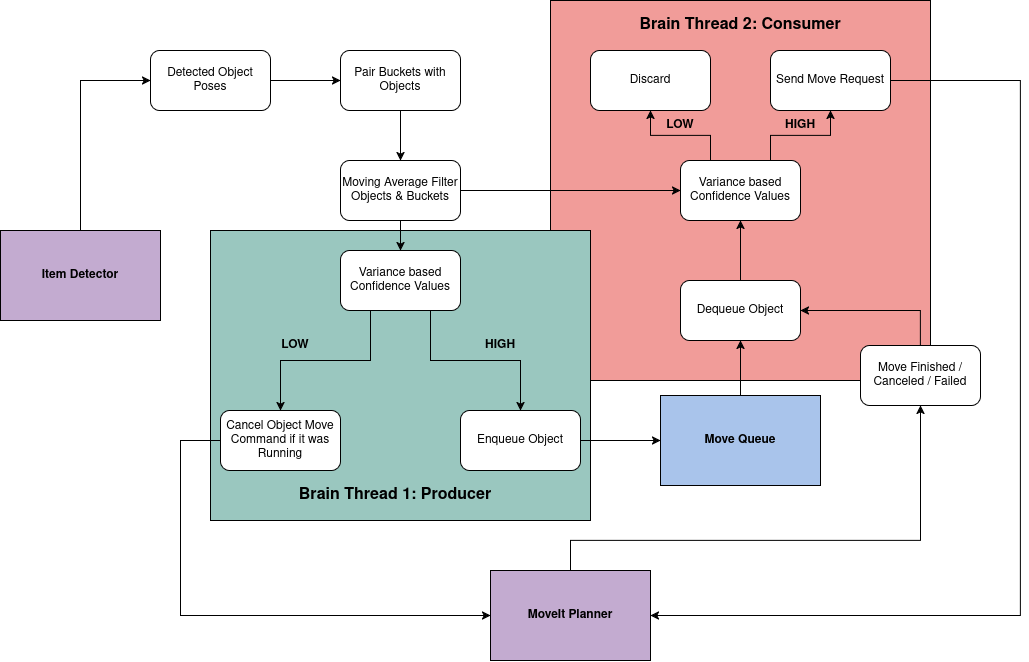

The diagram above was exported from draw.io. Its source (the exported page's mxGraphModel, read from the mxfile embedded in the PNG):
<mxGraphModel dx="1489" dy="956" grid="1" gridSize="10" guides="1" tooltips="1" connect="1" arrows="1" fold="1" page="1" pageScale="1" pageWidth="850" pageHeight="1100" math="0" shadow="0">
  <root>
    <mxCell id="0" />
    <mxCell id="1" parent="0" />
    <mxCell id="F2wejWxBxSPgrEZcKwjP-57" parent="1" style="rounded=0;whiteSpace=wrap;html=1;fillColor=light-dark(#F19C99,#9AC7BF);" value="" vertex="1">
      <mxGeometry height="380" width="380" x="650" y="30" as="geometry" />
    </mxCell>
    <mxCell id="F2wejWxBxSPgrEZcKwjP-23" parent="1" style="rounded=0;whiteSpace=wrap;html=1;fillColor=light-dark(#9AC7BF,#9AC7BF);" value="" vertex="1">
      <mxGeometry height="290" width="380" x="310" y="260" as="geometry" />
    </mxCell>
    <mxCell id="F2wejWxBxSPgrEZcKwjP-3" edge="1" parent="1" source="F2wejWxBxSPgrEZcKwjP-1" style="edgeStyle=orthogonalEdgeStyle;rounded=0;orthogonalLoop=1;jettySize=auto;html=1;entryX=0;entryY=0.5;entryDx=0;entryDy=0;" target="F2wejWxBxSPgrEZcKwjP-4">
      <mxGeometry relative="1" as="geometry">
        <mxPoint x="250" y="180" as="targetPoint" />
      </mxGeometry>
    </mxCell>
    <mxCell id="F2wejWxBxSPgrEZcKwjP-1" parent="1" style="rounded=1;whiteSpace=wrap;html=1;" value="Detected Object Poses" vertex="1">
      <mxGeometry height="60" width="120" x="250" y="80" as="geometry" />
    </mxCell>
    <mxCell id="F2wejWxBxSPgrEZcKwjP-48" edge="1" parent="1" source="F2wejWxBxSPgrEZcKwjP-4" style="edgeStyle=orthogonalEdgeStyle;rounded=0;orthogonalLoop=1;jettySize=auto;html=1;entryX=0.5;entryY=0;entryDx=0;entryDy=0;" target="F2wejWxBxSPgrEZcKwjP-5">
      <mxGeometry relative="1" as="geometry" />
    </mxCell>
    <mxCell id="F2wejWxBxSPgrEZcKwjP-4" parent="1" style="rounded=1;whiteSpace=wrap;html=1;" value="Pair Buckets with Objects" vertex="1">
      <mxGeometry height="60" width="120" x="440" y="80" as="geometry" />
    </mxCell>
    <mxCell id="F2wejWxBxSPgrEZcKwjP-16" edge="1" parent="1" source="F2wejWxBxSPgrEZcKwjP-5" style="edgeStyle=orthogonalEdgeStyle;rounded=0;orthogonalLoop=1;jettySize=auto;html=1;entryX=0.5;entryY=0;entryDx=0;entryDy=0;" target="F2wejWxBxSPgrEZcKwjP-10">
      <mxGeometry relative="1" as="geometry" />
    </mxCell>
    <mxCell id="F2wejWxBxSPgrEZcKwjP-50" edge="1" parent="1" source="F2wejWxBxSPgrEZcKwjP-5" style="edgeStyle=orthogonalEdgeStyle;rounded=0;orthogonalLoop=1;jettySize=auto;html=1;entryX=0;entryY=0.5;entryDx=0;entryDy=0;" target="F2wejWxBxSPgrEZcKwjP-49">
      <mxGeometry relative="1" as="geometry" />
    </mxCell>
    <mxCell id="F2wejWxBxSPgrEZcKwjP-5" parent="1" style="rounded=1;whiteSpace=wrap;html=1;" value="&lt;div&gt;Moving Average Filter&lt;/div&gt;&lt;div&gt;Objects &amp;amp; Buckets&lt;/div&gt;" vertex="1">
      <mxGeometry height="60" width="120" x="440" y="190" as="geometry" />
    </mxCell>
    <mxCell id="F2wejWxBxSPgrEZcKwjP-63" edge="1" parent="1" source="F2wejWxBxSPgrEZcKwjP-6" style="edgeStyle=orthogonalEdgeStyle;rounded=0;orthogonalLoop=1;jettySize=auto;html=1;entryX=0;entryY=0.5;entryDx=0;entryDy=0;" target="F2wejWxBxSPgrEZcKwjP-61">
      <mxGeometry relative="1" as="geometry">
        <Array as="points">
          <mxPoint x="280" y="470" />
          <mxPoint x="280" y="645" />
        </Array>
      </mxGeometry>
    </mxCell>
    <mxCell id="F2wejWxBxSPgrEZcKwjP-6" parent="1" style="rounded=1;whiteSpace=wrap;html=1;" value="Cancel Object Move Command if it was Running" vertex="1">
      <mxGeometry height="60" width="120" x="320" y="440" as="geometry" />
    </mxCell>
    <mxCell id="F2wejWxBxSPgrEZcKwjP-13" edge="1" parent="1" source="F2wejWxBxSPgrEZcKwjP-10" style="edgeStyle=orthogonalEdgeStyle;rounded=0;orthogonalLoop=1;jettySize=auto;html=1;entryX=0.5;entryY=0;entryDx=0;entryDy=0;exitX=0.25;exitY=1;exitDx=0;exitDy=0;" target="F2wejWxBxSPgrEZcKwjP-6">
      <mxGeometry relative="1" as="geometry" />
    </mxCell>
    <mxCell id="F2wejWxBxSPgrEZcKwjP-15" edge="1" parent="1" source="F2wejWxBxSPgrEZcKwjP-10" style="edgeStyle=orthogonalEdgeStyle;rounded=0;orthogonalLoop=1;jettySize=auto;html=1;exitX=0.75;exitY=1;exitDx=0;exitDy=0;" target="F2wejWxBxSPgrEZcKwjP-11">
      <mxGeometry relative="1" as="geometry" />
    </mxCell>
    <mxCell id="F2wejWxBxSPgrEZcKwjP-10" parent="1" style="rounded=1;whiteSpace=wrap;html=1;" value="Variance based Confidence Values" vertex="1">
      <mxGeometry height="60" width="120" x="440" y="280" as="geometry" />
    </mxCell>
    <mxCell id="F2wejWxBxSPgrEZcKwjP-45" edge="1" parent="1" source="F2wejWxBxSPgrEZcKwjP-11" style="edgeStyle=orthogonalEdgeStyle;rounded=0;orthogonalLoop=1;jettySize=auto;html=1;entryX=0;entryY=0.5;entryDx=0;entryDy=0;" target="F2wejWxBxSPgrEZcKwjP-44">
      <mxGeometry relative="1" as="geometry" />
    </mxCell>
    <mxCell id="F2wejWxBxSPgrEZcKwjP-11" parent="1" style="rounded=1;whiteSpace=wrap;html=1;" value="Enqueue Object" vertex="1">
      <mxGeometry height="60" width="120" x="560" y="440" as="geometry" />
    </mxCell>
    <mxCell id="F2wejWxBxSPgrEZcKwjP-17" parent="1" style="text;html=1;whiteSpace=wrap;strokeColor=none;fillColor=none;align=center;verticalAlign=middle;rounded=0;" value="&lt;b&gt;LOW&lt;/b&gt;" vertex="1">
      <mxGeometry height="30" width="60" x="365" y="360" as="geometry" />
    </mxCell>
    <mxCell id="F2wejWxBxSPgrEZcKwjP-18" parent="1" style="text;html=1;whiteSpace=wrap;strokeColor=none;fillColor=none;align=center;verticalAlign=middle;rounded=0;" value="&lt;b&gt;HIGH&lt;/b&gt;" vertex="1">
      <mxGeometry height="30" width="60" x="570" y="360" as="geometry" />
    </mxCell>
    <mxCell id="F2wejWxBxSPgrEZcKwjP-24" parent="1" style="text;html=1;whiteSpace=wrap;strokeColor=none;fillColor=none;align=center;verticalAlign=middle;rounded=0;" value="&lt;font style=&quot;font-size: 16px;&quot;&gt;&lt;b&gt;Brain Thread 1: Producer&lt;/b&gt;&lt;/font&gt;" vertex="1">
      <mxGeometry height="30" width="270" x="360" y="510" as="geometry" />
    </mxCell>
    <mxCell id="F2wejWxBxSPgrEZcKwjP-51" edge="1" parent="1" source="F2wejWxBxSPgrEZcKwjP-27" style="edgeStyle=orthogonalEdgeStyle;rounded=0;orthogonalLoop=1;jettySize=auto;html=1;entryX=0.5;entryY=1;entryDx=0;entryDy=0;" target="F2wejWxBxSPgrEZcKwjP-49">
      <mxGeometry relative="1" as="geometry" />
    </mxCell>
    <mxCell id="F2wejWxBxSPgrEZcKwjP-27" parent="1" style="rounded=1;whiteSpace=wrap;html=1;" value="Dequeue Object" vertex="1">
      <mxGeometry height="60" width="120" x="780" y="310" as="geometry" />
    </mxCell>
    <mxCell id="F2wejWxBxSPgrEZcKwjP-47" edge="1" parent="1" source="F2wejWxBxSPgrEZcKwjP-44" style="edgeStyle=orthogonalEdgeStyle;rounded=0;orthogonalLoop=1;jettySize=auto;html=1;entryX=0.5;entryY=1;entryDx=0;entryDy=0;" target="F2wejWxBxSPgrEZcKwjP-27">
      <mxGeometry relative="1" as="geometry" />
    </mxCell>
    <mxCell id="F2wejWxBxSPgrEZcKwjP-44" parent="1" style="rounded=0;whiteSpace=wrap;html=1;fillColor=#A9C4EB;" value="&lt;b&gt;Move Queue&lt;/b&gt;" vertex="1">
      <mxGeometry height="90" width="160" x="760" y="425" as="geometry" />
    </mxCell>
    <mxCell id="F2wejWxBxSPgrEZcKwjP-55" edge="1" parent="1" source="F2wejWxBxSPgrEZcKwjP-49" style="edgeStyle=orthogonalEdgeStyle;rounded=0;orthogonalLoop=1;jettySize=auto;html=1;exitX=0.25;exitY=0;exitDx=0;exitDy=0;" target="F2wejWxBxSPgrEZcKwjP-52">
      <mxGeometry relative="1" as="geometry" />
    </mxCell>
    <mxCell id="F2wejWxBxSPgrEZcKwjP-56" edge="1" parent="1" source="F2wejWxBxSPgrEZcKwjP-49" style="edgeStyle=orthogonalEdgeStyle;rounded=0;orthogonalLoop=1;jettySize=auto;html=1;exitX=0.75;exitY=0;exitDx=0;exitDy=0;entryX=0.5;entryY=1;entryDx=0;entryDy=0;" target="F2wejWxBxSPgrEZcKwjP-53">
      <mxGeometry relative="1" as="geometry" />
    </mxCell>
    <mxCell id="F2wejWxBxSPgrEZcKwjP-49" parent="1" style="rounded=1;whiteSpace=wrap;html=1;" value="Variance based Confidence Values" vertex="1">
      <mxGeometry height="60" width="120" x="780" y="190" as="geometry" />
    </mxCell>
    <mxCell id="F2wejWxBxSPgrEZcKwjP-52" parent="1" style="rounded=1;whiteSpace=wrap;html=1;" value="Discard" vertex="1">
      <mxGeometry height="60" width="120" x="690" y="80" as="geometry" />
    </mxCell>
    <mxCell id="F2wejWxBxSPgrEZcKwjP-62" edge="1" parent="1" source="F2wejWxBxSPgrEZcKwjP-53" style="edgeStyle=orthogonalEdgeStyle;rounded=0;orthogonalLoop=1;jettySize=auto;html=1;entryX=1;entryY=0.5;entryDx=0;entryDy=0;" target="F2wejWxBxSPgrEZcKwjP-61">
      <mxGeometry relative="1" as="geometry">
        <Array as="points">
          <mxPoint x="1120" y="110" />
          <mxPoint x="1120" y="645" />
        </Array>
      </mxGeometry>
    </mxCell>
    <mxCell id="F2wejWxBxSPgrEZcKwjP-53" parent="1" style="rounded=1;whiteSpace=wrap;html=1;" value="Send Move Request" vertex="1">
      <mxGeometry height="60" width="120" x="870" y="80" as="geometry" />
    </mxCell>
    <mxCell id="F2wejWxBxSPgrEZcKwjP-58" parent="1" style="text;html=1;whiteSpace=wrap;strokeColor=none;fillColor=none;align=center;verticalAlign=middle;rounded=0;" value="&lt;font style=&quot;font-size: 16px;&quot;&gt;&lt;b&gt;Brain Thread 2: Consumer&lt;/b&gt;&lt;/font&gt;" vertex="1">
      <mxGeometry height="30" width="270" x="705" y="40" as="geometry" />
    </mxCell>
    <mxCell id="F2wejWxBxSPgrEZcKwjP-66" edge="1" parent="1" source="F2wejWxBxSPgrEZcKwjP-61" style="edgeStyle=orthogonalEdgeStyle;rounded=0;orthogonalLoop=1;jettySize=auto;html=1;entryX=0.5;entryY=1;entryDx=0;entryDy=0;" target="F2wejWxBxSPgrEZcKwjP-65">
      <mxGeometry relative="1" as="geometry">
        <Array as="points">
          <mxPoint x="670" y="570" />
          <mxPoint x="1020" y="570" />
        </Array>
      </mxGeometry>
    </mxCell>
    <mxCell id="F2wejWxBxSPgrEZcKwjP-61" parent="1" style="rounded=0;whiteSpace=wrap;html=1;fillColor=#C3ABD0;" value="&lt;b&gt;MoveIt Planner&lt;/b&gt;" vertex="1">
      <mxGeometry height="90" width="160" x="590" y="600" as="geometry" />
    </mxCell>
    <mxCell id="F2wejWxBxSPgrEZcKwjP-67" edge="1" parent="1" source="F2wejWxBxSPgrEZcKwjP-65" style="edgeStyle=orthogonalEdgeStyle;rounded=0;orthogonalLoop=1;jettySize=auto;html=1;entryX=1;entryY=0.5;entryDx=0;entryDy=0;" target="F2wejWxBxSPgrEZcKwjP-27">
      <mxGeometry relative="1" as="geometry">
        <Array as="points">
          <mxPoint x="1020" y="340" />
        </Array>
        <mxPoint x="1040" y="280" as="targetPoint" />
      </mxGeometry>
    </mxCell>
    <mxCell id="F2wejWxBxSPgrEZcKwjP-65" parent="1" style="rounded=1;whiteSpace=wrap;html=1;" value="Move Finished / Canceled / Failed" vertex="1">
      <mxGeometry height="60" width="120" x="960" y="375" as="geometry" />
    </mxCell>
    <mxCell id="F2wejWxBxSPgrEZcKwjP-69" parent="1" style="text;html=1;whiteSpace=wrap;strokeColor=none;fillColor=none;align=center;verticalAlign=middle;rounded=0;" value="&lt;b&gt;LOW&lt;/b&gt;" vertex="1">
      <mxGeometry height="30" width="60" x="750" y="140" as="geometry" />
    </mxCell>
    <mxCell id="F2wejWxBxSPgrEZcKwjP-70" parent="1" style="text;html=1;whiteSpace=wrap;strokeColor=none;fillColor=none;align=center;verticalAlign=middle;rounded=0;" value="&lt;b&gt;HIGH&lt;/b&gt;" vertex="1">
      <mxGeometry height="30" width="60" x="870" y="140" as="geometry" />
    </mxCell>
    <mxCell id="F2wejWxBxSPgrEZcKwjP-72" edge="1" parent="1" source="F2wejWxBxSPgrEZcKwjP-71" style="edgeStyle=orthogonalEdgeStyle;rounded=0;orthogonalLoop=1;jettySize=auto;html=1;entryX=0;entryY=0.5;entryDx=0;entryDy=0;exitX=0.5;exitY=0;exitDx=0;exitDy=0;" target="F2wejWxBxSPgrEZcKwjP-1">
      <mxGeometry relative="1" as="geometry">
        <Array as="points">
          <mxPoint x="180" y="110" />
        </Array>
      </mxGeometry>
    </mxCell>
    <mxCell id="F2wejWxBxSPgrEZcKwjP-71" parent="1" style="rounded=0;whiteSpace=wrap;html=1;fillColor=#C3ABD0;" value="&lt;b&gt;Item Detector&lt;/b&gt;" vertex="1">
      <mxGeometry height="90" width="160" x="100" y="260" as="geometry" />
    </mxCell>
  </root>
</mxGraphModel>